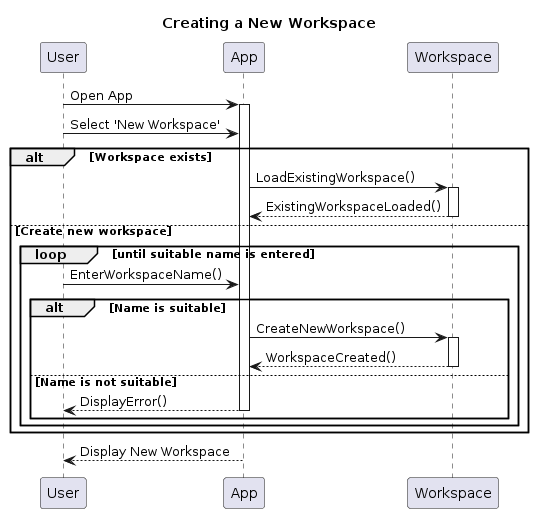

The diagram above was rendered by PlantUML. Its source (embedded in the PNG):
@startuml
title Creating a New Workspace
participant User
participant App
participant Workspace

User -> App: Open App
activate App

User -> App: Select 'New Workspace'
alt Workspace exists
    App -> Workspace: LoadExistingWorkspace()
    activate Workspace
    Workspace --> App: ExistingWorkspaceLoaded()
    deactivate Workspace
else Create new workspace
    loop until suitable name is entered
        User -> App: EnterWorkspaceName()
        alt Name is suitable
            App -> Workspace: CreateNewWorkspace()
            activate Workspace
            Workspace --> App: WorkspaceCreated()
            deactivate Workspace
        else Name is not suitable
            App --> User: DisplayError()
            deactivate App
        end
    end
end

App --> User: Display New Workspace
deactivate App
@enduml